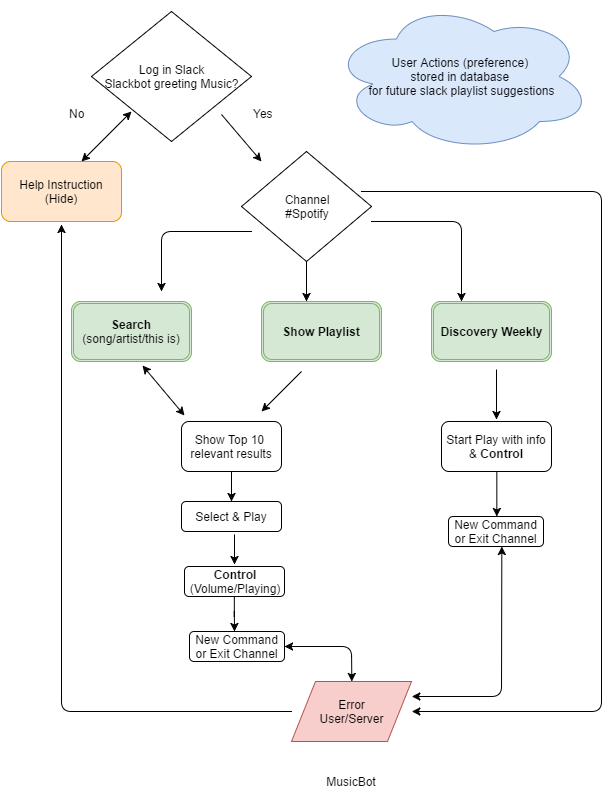

The diagram above was exported from draw.io. Its source (the exported page's mxGraphModel, read from the mxfile embedded in the PNG):
<mxGraphModel dx="658" dy="360" grid="1" gridSize="10" guides="1" tooltips="1" connect="1" arrows="1" fold="1" page="1" pageScale="1" pageWidth="826" pageHeight="1169" background="#ffffff" math="0" shadow="0">
  <root>
    <mxCell id="0" />
    <mxCell id="1" parent="0" />
    <mxCell id="4e3c16537eefcb9f-2" value="&lt;span&gt;Log in Slack&lt;/span&gt;&lt;div&gt;Slackbot greeting Music?&lt;/div&gt;" style="rhombus;whiteSpace=wrap;html=1;" vertex="1" parent="1">
      <mxGeometry x="270" y="30" width="160" height="130" as="geometry" />
    </mxCell>
    <mxCell id="4e3c16537eefcb9f-5" value="No" style="text;html=1;resizable=0;points=[];autosize=1;align=left;verticalAlign=top;spacingTop=-4;" vertex="1" parent="1">
      <mxGeometry x="246" y="123" width="30" height="20" as="geometry" />
    </mxCell>
    <mxCell id="4e3c16537eefcb9f-6" value="Yes" style="text;html=1;resizable=0;points=[];autosize=1;align=left;verticalAlign=top;spacingTop=-4;" vertex="1" parent="1">
      <mxGeometry x="430" y="123" width="30" height="20" as="geometry" />
    </mxCell>
    <mxCell id="4e3c16537eefcb9f-8" value="Help Instruction&lt;div&gt;(Hide)&lt;/div&gt;" style="rounded=1;whiteSpace=wrap;html=1;fillColor=#ffe6cc;strokeColor=#d79b00;" vertex="1" parent="1">
      <mxGeometry x="180" y="180" width="120" height="60" as="geometry" />
    </mxCell>
    <mxCell id="4e3c16537eefcb9f-9" value="Channel&lt;div&gt;#Spotify&lt;/div&gt;" style="rhombus;whiteSpace=wrap;html=1;" vertex="1" parent="1">
      <mxGeometry x="420" y="170" width="130" height="110" as="geometry" />
    </mxCell>
    <mxCell id="4e3c16537eefcb9f-13" value="&lt;b&gt;Discovery Weekly&lt;/b&gt;" style="shape=ext;double=1;rounded=1;whiteSpace=wrap;html=1;fillColor=#d5e8d4;strokeColor=#82b366;" vertex="1" parent="1">
      <mxGeometry x="610" y="320" width="120" height="60" as="geometry" />
    </mxCell>
    <mxCell id="4e3c16537eefcb9f-14" value="&lt;b&gt;Search&lt;/b&gt;&lt;div&gt;(song/artist/this is)&lt;/div&gt;" style="shape=ext;double=1;rounded=1;whiteSpace=wrap;html=1;fillColor=#d5e8d4;strokeColor=#82b366;" vertex="1" parent="1">
      <mxGeometry x="250" y="320" width="120" height="60" as="geometry" />
    </mxCell>
    <mxCell id="4e3c16537eefcb9f-15" value="&lt;b&gt;Show Playlist&lt;/b&gt;" style="shape=ext;double=1;rounded=1;whiteSpace=wrap;html=1;fillColor=#d5e8d4;strokeColor=#82b366;" vertex="1" parent="1">
      <mxGeometry x="440" y="320" width="120" height="60" as="geometry" />
    </mxCell>
    <mxCell id="4e3c16537eefcb9f-17" value="" style="endArrow=classic;html=1;" edge="1" parent="1">
      <mxGeometry width="50" height="50" relative="1" as="geometry">
        <mxPoint x="430" y="250" as="sourcePoint" />
        <mxPoint x="340" y="310" as="targetPoint" />
        <Array as="points">
          <mxPoint x="340" y="250" />
        </Array>
      </mxGeometry>
    </mxCell>
    <mxCell id="4e3c16537eefcb9f-18" value="" style="endArrow=classic;html=1;" edge="1" parent="1">
      <mxGeometry x="445" y="280" width="50" height="50" as="geometry">
        <mxPoint x="485" y="280" as="sourcePoint" />
        <mxPoint x="485" y="320" as="targetPoint" />
      </mxGeometry>
    </mxCell>
    <mxCell id="4e3c16537eefcb9f-20" value="" style="endArrow=classic;html=1;" edge="1" parent="1">
      <mxGeometry x="510" y="260" width="50" height="50" as="geometry">
        <mxPoint x="550" y="240" as="sourcePoint" />
        <mxPoint x="640" y="320" as="targetPoint" />
        <Array as="points">
          <mxPoint x="640" y="240" />
        </Array>
      </mxGeometry>
    </mxCell>
    <mxCell id="4e3c16537eefcb9f-21" value="" style="endArrow=classic;html=1;" edge="1" parent="1">
      <mxGeometry x="360" y="133" width="50" height="50" as="geometry">
        <mxPoint x="400" y="133" as="sourcePoint" />
        <mxPoint x="440" y="180" as="targetPoint" />
      </mxGeometry>
    </mxCell>
    <mxCell id="4e3c16537eefcb9f-24" value="" style="endArrow=classic;html=1;" edge="1" parent="1">
      <mxGeometry x="440" y="390" width="50" height="50" as="geometry">
        <mxPoint x="480" y="390" as="sourcePoint" />
        <mxPoint x="440" y="430" as="targetPoint" />
      </mxGeometry>
    </mxCell>
    <mxCell id="4e3c16537eefcb9f-25" value="Show Top 10&amp;nbsp;&lt;div&gt;relevant results&lt;/div&gt;" style="rounded=1;whiteSpace=wrap;html=1;" vertex="1" parent="1">
      <mxGeometry x="360" y="440" width="100" height="50" as="geometry" />
    </mxCell>
    <mxCell id="4e3c16537eefcb9f-39" style="edgeStyle=orthogonalEdgeStyle;rounded=0;html=1;exitX=0.5;exitY=1;jettySize=auto;orthogonalLoop=1;" edge="1" parent="1" source="4e3c16537eefcb9f-26" target="4e3c16537eefcb9f-40">
      <mxGeometry relative="1" as="geometry">
        <mxPoint x="675.3333333333335" y="520" as="targetPoint" />
        <Array as="points">
          <mxPoint x="675" y="530" />
          <mxPoint x="675" y="530" />
        </Array>
      </mxGeometry>
    </mxCell>
    <mxCell id="4e3c16537eefcb9f-26" value="Start Play with info &amp;amp;&lt;b&gt; Control&lt;/b&gt;" style="rounded=1;whiteSpace=wrap;html=1;" vertex="1" parent="1">
      <mxGeometry x="620" y="440" width="110" height="50" as="geometry" />
    </mxCell>
    <mxCell id="4e3c16537eefcb9f-27" value="" style="endArrow=classic;html=1;" edge="1" parent="1">
      <mxGeometry width="50" height="50" relative="1" as="geometry">
        <mxPoint x="675" y="388" as="sourcePoint" />
        <mxPoint x="675" y="438" as="targetPoint" />
      </mxGeometry>
    </mxCell>
    <mxCell id="4e3c16537eefcb9f-30" value="Select &amp;amp; Play" style="rounded=1;whiteSpace=wrap;html=1;" vertex="1" parent="1">
      <mxGeometry x="360" y="520" width="100" height="30" as="geometry" />
    </mxCell>
    <mxCell id="4e3c16537eefcb9f-38" style="edgeStyle=orthogonalEdgeStyle;rounded=0;html=1;jettySize=auto;orthogonalLoop=1;" edge="1" parent="1" source="4e3c16537eefcb9f-31">
      <mxGeometry relative="1" as="geometry">
        <mxPoint x="413" y="650" as="targetPoint" />
      </mxGeometry>
    </mxCell>
    <mxCell id="4e3c16537eefcb9f-31" value="&lt;b&gt;Control&lt;/b&gt;&lt;div&gt;(Volume/Playing)&lt;/div&gt;" style="rounded=1;whiteSpace=wrap;html=1;" vertex="1" parent="1">
      <mxGeometry x="363" y="585" width="100" height="30" as="geometry" />
    </mxCell>
    <mxCell id="4e3c16537eefcb9f-32" value="" style="endArrow=classic;html=1;" edge="1" parent="1">
      <mxGeometry x="370" y="480" width="50" height="50" as="geometry">
        <mxPoint x="410" y="490" as="sourcePoint" />
        <mxPoint x="410" y="520" as="targetPoint" />
      </mxGeometry>
    </mxCell>
    <mxCell id="4e3c16537eefcb9f-33" value="" style="endArrow=classic;html=1;" edge="1" parent="1">
      <mxGeometry x="373" y="543" width="50" height="50" as="geometry">
        <mxPoint x="413" y="553" as="sourcePoint" />
        <mxPoint x="413" y="583" as="targetPoint" />
      </mxGeometry>
    </mxCell>
    <mxCell id="4e3c16537eefcb9f-35" value="Error&lt;div&gt;User/Server&lt;/div&gt;" style="shape=parallelogram;whiteSpace=wrap;html=1;fillColor=#f8cecc;strokeColor=#b85450;" vertex="1" parent="1">
      <mxGeometry x="470" y="700" width="120" height="60" as="geometry" />
    </mxCell>
    <mxCell id="4e3c16537eefcb9f-36" value="" style="endArrow=classic;startArrow=classic;html=1;" edge="1" parent="1">
      <mxGeometry width="50" height="50" relative="1" as="geometry">
        <mxPoint x="260" y="180" as="sourcePoint" />
        <mxPoint x="310" y="130" as="targetPoint" />
      </mxGeometry>
    </mxCell>
    <mxCell id="4e3c16537eefcb9f-37" value="" style="endArrow=classic;html=1;exitX=0;exitY=0.5;" edge="1" parent="1" source="4e3c16537eefcb9f-35">
      <mxGeometry width="50" height="50" relative="1" as="geometry">
        <mxPoint x="440" y="730" as="sourcePoint" />
        <mxPoint x="240" y="243" as="targetPoint" />
        <Array as="points">
          <mxPoint x="240" y="730" />
        </Array>
      </mxGeometry>
    </mxCell>
    <mxCell id="4e3c16537eefcb9f-34" value="User Actions (preference)&amp;nbsp;&lt;div&gt;stored in database&amp;nbsp;&lt;/div&gt;&lt;div&gt;for future slack playlist suggestions&lt;/div&gt;" style="ellipse;shape=cloud;whiteSpace=wrap;html=1;fillColor=#dae8fc;strokeColor=#6c8ebf;" vertex="1" parent="1">
      <mxGeometry x="510" y="20" width="260" height="150" as="geometry" />
    </mxCell>
    <mxCell id="4e3c16537eefcb9f-40" value="New Command or Exit Channel" style="rounded=1;whiteSpace=wrap;html=1;" vertex="1" parent="1">
      <mxGeometry x="627" y="535" width="95" height="30" as="geometry" />
    </mxCell>
    <mxCell id="4e3c16537eefcb9f-41" value="New Command or Exit Channel" style="rounded=1;whiteSpace=wrap;html=1;" vertex="1" parent="1">
      <mxGeometry x="368" y="650" width="95" height="30" as="geometry" />
    </mxCell>
    <mxCell id="4e3c16537eefcb9f-43" value="" style="endArrow=classic;startArrow=classic;html=1;entryX=0.5;entryY=0;" edge="1" parent="1" target="4e3c16537eefcb9f-35">
      <mxGeometry width="50" height="50" relative="1" as="geometry">
        <mxPoint x="463" y="665" as="sourcePoint" />
        <mxPoint x="520" y="665" as="targetPoint" />
        <Array as="points">
          <mxPoint x="530" y="665" />
        </Array>
      </mxGeometry>
    </mxCell>
    <mxCell id="4e3c16537eefcb9f-44" value="" style="endArrow=classic;startArrow=classic;html=1;" edge="1" parent="1">
      <mxGeometry width="50" height="50" relative="1" as="geometry">
        <mxPoint x="363" y="434" as="sourcePoint" />
        <mxPoint x="321" y="384" as="targetPoint" />
      </mxGeometry>
    </mxCell>
    <mxCell id="4e3c16537eefcb9f-45" value="" style="endArrow=classic;startArrow=classic;html=1;exitX=1;exitY=0.25;entryX=0.558;entryY=1;entryPerimeter=0;" edge="1" parent="1" source="4e3c16537eefcb9f-35" target="4e3c16537eefcb9f-40">
      <mxGeometry width="50" height="50" relative="1" as="geometry">
        <mxPoint x="640" y="615" as="sourcePoint" />
        <mxPoint x="690" y="565" as="targetPoint" />
        <Array as="points">
          <mxPoint x="680" y="715" />
        </Array>
      </mxGeometry>
    </mxCell>
    <mxCell id="4e3c16537eefcb9f-48" value="" style="endArrow=classic;html=1;entryX=1;entryY=0.5;" edge="1" parent="1" target="4e3c16537eefcb9f-35">
      <mxGeometry width="50" height="50" relative="1" as="geometry">
        <mxPoint x="540" y="210" as="sourcePoint" />
        <mxPoint x="580" y="160" as="targetPoint" />
        <Array as="points">
          <mxPoint x="780" y="210" />
          <mxPoint x="780" y="730" />
        </Array>
      </mxGeometry>
    </mxCell>
    <mxCell id="4e3c16537eefcb9f-49" value="MusicBot" style="text;html=1;strokeColor=none;fillColor=none;align=center;verticalAlign=middle;whiteSpace=wrap;" vertex="1" parent="1">
      <mxGeometry x="510" y="790" width="40" height="20" as="geometry" />
    </mxCell>
  </root>
</mxGraphModel>